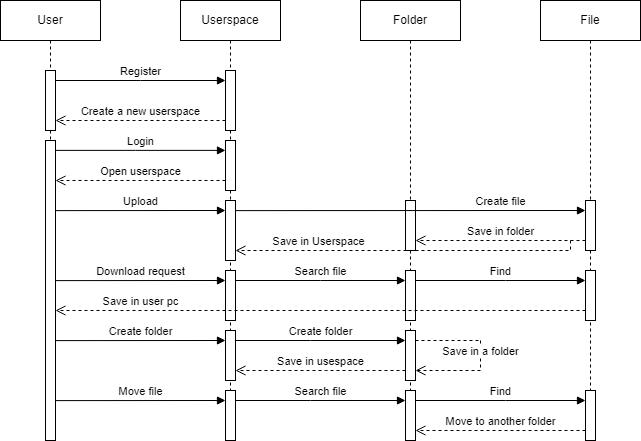

The diagram above was exported from draw.io. Its source (the exported page's mxGraphModel, read from the mxfile embedded in the PNG):
<mxGraphModel dx="883" dy="515" grid="1" gridSize="10" guides="1" tooltips="1" connect="1" arrows="1" fold="1" page="1" pageScale="1" pageWidth="850" pageHeight="1100" math="0" shadow="0">
  <root>
    <mxCell id="0" />
    <mxCell id="1" parent="0" />
    <mxCell id="aM9ryv3xv72pqoxQDRHE-1" value="User" style="shape=umlLifeline;perimeter=lifelinePerimeter;whiteSpace=wrap;html=1;container=0;dropTarget=0;collapsible=0;recursiveResize=0;outlineConnect=0;portConstraint=eastwest;newEdgeStyle={&quot;edgeStyle&quot;:&quot;elbowEdgeStyle&quot;,&quot;elbow&quot;:&quot;vertical&quot;,&quot;curved&quot;:0,&quot;rounded&quot;:0};" parent="1" vertex="1">
      <mxGeometry x="40" y="40" width="100" height="440" as="geometry" />
    </mxCell>
    <mxCell id="aM9ryv3xv72pqoxQDRHE-2" value="" style="html=1;points=[];perimeter=orthogonalPerimeter;outlineConnect=0;targetShapes=umlLifeline;portConstraint=eastwest;newEdgeStyle={&quot;edgeStyle&quot;:&quot;elbowEdgeStyle&quot;,&quot;elbow&quot;:&quot;vertical&quot;,&quot;curved&quot;:0,&quot;rounded&quot;:0};" parent="aM9ryv3xv72pqoxQDRHE-1" vertex="1">
      <mxGeometry x="45" y="70" width="10" height="60" as="geometry" />
    </mxCell>
    <mxCell id="YFEFwFsa_G8L20kFfMkQ-8" value="" style="html=1;points=[];perimeter=orthogonalPerimeter;outlineConnect=0;targetShapes=umlLifeline;portConstraint=eastwest;newEdgeStyle={&quot;edgeStyle&quot;:&quot;elbowEdgeStyle&quot;,&quot;elbow&quot;:&quot;vertical&quot;,&quot;curved&quot;:0,&quot;rounded&quot;:0};" vertex="1" parent="aM9ryv3xv72pqoxQDRHE-1">
      <mxGeometry x="45" y="140" width="10" height="300" as="geometry" />
    </mxCell>
    <mxCell id="aM9ryv3xv72pqoxQDRHE-5" value="Userspace" style="shape=umlLifeline;perimeter=lifelinePerimeter;whiteSpace=wrap;html=1;container=0;dropTarget=0;collapsible=0;recursiveResize=0;outlineConnect=0;portConstraint=eastwest;newEdgeStyle={&quot;edgeStyle&quot;:&quot;elbowEdgeStyle&quot;,&quot;elbow&quot;:&quot;vertical&quot;,&quot;curved&quot;:0,&quot;rounded&quot;:0};" parent="1" vertex="1">
      <mxGeometry x="220" y="40" width="100" height="440" as="geometry" />
    </mxCell>
    <mxCell id="aM9ryv3xv72pqoxQDRHE-6" value="" style="html=1;points=[];perimeter=orthogonalPerimeter;outlineConnect=0;targetShapes=umlLifeline;portConstraint=eastwest;newEdgeStyle={&quot;edgeStyle&quot;:&quot;elbowEdgeStyle&quot;,&quot;elbow&quot;:&quot;vertical&quot;,&quot;curved&quot;:0,&quot;rounded&quot;:0};" parent="aM9ryv3xv72pqoxQDRHE-5" vertex="1">
      <mxGeometry x="45" y="70" width="10" height="60" as="geometry" />
    </mxCell>
    <mxCell id="YFEFwFsa_G8L20kFfMkQ-9" value="" style="html=1;points=[];perimeter=orthogonalPerimeter;outlineConnect=0;targetShapes=umlLifeline;portConstraint=eastwest;newEdgeStyle={&quot;edgeStyle&quot;:&quot;elbowEdgeStyle&quot;,&quot;elbow&quot;:&quot;vertical&quot;,&quot;curved&quot;:0,&quot;rounded&quot;:0};" vertex="1" parent="aM9ryv3xv72pqoxQDRHE-5">
      <mxGeometry x="45" y="140" width="10" height="50" as="geometry" />
    </mxCell>
    <mxCell id="YFEFwFsa_G8L20kFfMkQ-13" value="" style="html=1;points=[];perimeter=orthogonalPerimeter;outlineConnect=0;targetShapes=umlLifeline;portConstraint=eastwest;newEdgeStyle={&quot;edgeStyle&quot;:&quot;elbowEdgeStyle&quot;,&quot;elbow&quot;:&quot;vertical&quot;,&quot;curved&quot;:0,&quot;rounded&quot;:0};" vertex="1" parent="aM9ryv3xv72pqoxQDRHE-5">
      <mxGeometry x="45" y="200" width="10" height="60" as="geometry" />
    </mxCell>
    <mxCell id="YFEFwFsa_G8L20kFfMkQ-18" value="" style="html=1;points=[];perimeter=orthogonalPerimeter;outlineConnect=0;targetShapes=umlLifeline;portConstraint=eastwest;newEdgeStyle={&quot;edgeStyle&quot;:&quot;elbowEdgeStyle&quot;,&quot;elbow&quot;:&quot;vertical&quot;,&quot;curved&quot;:0,&quot;rounded&quot;:0};" vertex="1" parent="aM9ryv3xv72pqoxQDRHE-5">
      <mxGeometry x="45" y="270" width="10" height="50" as="geometry" />
    </mxCell>
    <mxCell id="YFEFwFsa_G8L20kFfMkQ-26" value="" style="html=1;points=[];perimeter=orthogonalPerimeter;outlineConnect=0;targetShapes=umlLifeline;portConstraint=eastwest;newEdgeStyle={&quot;edgeStyle&quot;:&quot;elbowEdgeStyle&quot;,&quot;elbow&quot;:&quot;vertical&quot;,&quot;curved&quot;:0,&quot;rounded&quot;:0};" vertex="1" parent="aM9ryv3xv72pqoxQDRHE-5">
      <mxGeometry x="45" y="330" width="10" height="50" as="geometry" />
    </mxCell>
    <mxCell id="YFEFwFsa_G8L20kFfMkQ-40" value="" style="html=1;points=[];perimeter=orthogonalPerimeter;outlineConnect=0;targetShapes=umlLifeline;portConstraint=eastwest;newEdgeStyle={&quot;edgeStyle&quot;:&quot;elbowEdgeStyle&quot;,&quot;elbow&quot;:&quot;vertical&quot;,&quot;curved&quot;:0,&quot;rounded&quot;:0};" vertex="1" parent="aM9ryv3xv72pqoxQDRHE-5">
      <mxGeometry x="45" y="390" width="10" height="50" as="geometry" />
    </mxCell>
    <mxCell id="aM9ryv3xv72pqoxQDRHE-7" value="Register" style="html=1;verticalAlign=bottom;endArrow=block;edgeStyle=elbowEdgeStyle;elbow=vertical;curved=0;rounded=0;" parent="1" source="aM9ryv3xv72pqoxQDRHE-2" target="aM9ryv3xv72pqoxQDRHE-6" edge="1">
      <mxGeometry relative="1" as="geometry">
        <mxPoint x="195" y="130" as="sourcePoint" />
        <Array as="points">
          <mxPoint x="180" y="120" />
        </Array>
      </mxGeometry>
    </mxCell>
    <mxCell id="aM9ryv3xv72pqoxQDRHE-8" value="Create a new userspace" style="html=1;verticalAlign=bottom;endArrow=open;dashed=1;endSize=8;edgeStyle=elbowEdgeStyle;elbow=vertical;curved=0;rounded=0;" parent="1" edge="1">
      <mxGeometry relative="1" as="geometry">
        <mxPoint x="95" y="160" as="targetPoint" />
        <Array as="points">
          <mxPoint x="190" y="160" />
        </Array>
        <mxPoint x="265" y="160" as="sourcePoint" />
      </mxGeometry>
    </mxCell>
    <mxCell id="YFEFwFsa_G8L20kFfMkQ-2" value="Folder" style="shape=umlLifeline;perimeter=lifelinePerimeter;whiteSpace=wrap;html=1;container=0;dropTarget=0;collapsible=0;recursiveResize=0;outlineConnect=0;portConstraint=eastwest;newEdgeStyle={&quot;edgeStyle&quot;:&quot;elbowEdgeStyle&quot;,&quot;elbow&quot;:&quot;vertical&quot;,&quot;curved&quot;:0,&quot;rounded&quot;:0};" vertex="1" parent="1">
      <mxGeometry x="400" y="40" width="100" height="440" as="geometry" />
    </mxCell>
    <mxCell id="YFEFwFsa_G8L20kFfMkQ-3" value="" style="html=1;points=[];perimeter=orthogonalPerimeter;outlineConnect=0;targetShapes=umlLifeline;portConstraint=eastwest;newEdgeStyle={&quot;edgeStyle&quot;:&quot;elbowEdgeStyle&quot;,&quot;elbow&quot;:&quot;vertical&quot;,&quot;curved&quot;:0,&quot;rounded&quot;:0};" vertex="1" parent="YFEFwFsa_G8L20kFfMkQ-2">
      <mxGeometry x="45" y="200" width="10" height="50" as="geometry" />
    </mxCell>
    <mxCell id="YFEFwFsa_G8L20kFfMkQ-21" value="" style="html=1;points=[];perimeter=orthogonalPerimeter;outlineConnect=0;targetShapes=umlLifeline;portConstraint=eastwest;newEdgeStyle={&quot;edgeStyle&quot;:&quot;elbowEdgeStyle&quot;,&quot;elbow&quot;:&quot;vertical&quot;,&quot;curved&quot;:0,&quot;rounded&quot;:0};" vertex="1" parent="YFEFwFsa_G8L20kFfMkQ-2">
      <mxGeometry x="45" y="270" width="10" height="50" as="geometry" />
    </mxCell>
    <mxCell id="YFEFwFsa_G8L20kFfMkQ-29" value="" style="html=1;points=[];perimeter=orthogonalPerimeter;outlineConnect=0;targetShapes=umlLifeline;portConstraint=eastwest;newEdgeStyle={&quot;edgeStyle&quot;:&quot;elbowEdgeStyle&quot;,&quot;elbow&quot;:&quot;vertical&quot;,&quot;curved&quot;:0,&quot;rounded&quot;:0};" vertex="1" parent="YFEFwFsa_G8L20kFfMkQ-2">
      <mxGeometry x="45" y="330" width="10" height="50" as="geometry" />
    </mxCell>
    <mxCell id="YFEFwFsa_G8L20kFfMkQ-42" value="" style="html=1;points=[];perimeter=orthogonalPerimeter;outlineConnect=0;targetShapes=umlLifeline;portConstraint=eastwest;newEdgeStyle={&quot;edgeStyle&quot;:&quot;elbowEdgeStyle&quot;,&quot;elbow&quot;:&quot;vertical&quot;,&quot;curved&quot;:0,&quot;rounded&quot;:0};" vertex="1" parent="YFEFwFsa_G8L20kFfMkQ-2">
      <mxGeometry x="45" y="390" width="10" height="50" as="geometry" />
    </mxCell>
    <mxCell id="YFEFwFsa_G8L20kFfMkQ-4" value="File" style="shape=umlLifeline;perimeter=lifelinePerimeter;whiteSpace=wrap;html=1;container=0;dropTarget=0;collapsible=0;recursiveResize=0;outlineConnect=0;portConstraint=eastwest;newEdgeStyle={&quot;edgeStyle&quot;:&quot;elbowEdgeStyle&quot;,&quot;elbow&quot;:&quot;vertical&quot;,&quot;curved&quot;:0,&quot;rounded&quot;:0};" vertex="1" parent="1">
      <mxGeometry x="580" y="40" width="100" height="440" as="geometry" />
    </mxCell>
    <mxCell id="YFEFwFsa_G8L20kFfMkQ-5" value="" style="html=1;points=[];perimeter=orthogonalPerimeter;outlineConnect=0;targetShapes=umlLifeline;portConstraint=eastwest;newEdgeStyle={&quot;edgeStyle&quot;:&quot;elbowEdgeStyle&quot;,&quot;elbow&quot;:&quot;vertical&quot;,&quot;curved&quot;:0,&quot;rounded&quot;:0};" vertex="1" parent="YFEFwFsa_G8L20kFfMkQ-4">
      <mxGeometry x="45" y="200" width="10" height="50" as="geometry" />
    </mxCell>
    <mxCell id="YFEFwFsa_G8L20kFfMkQ-22" value="" style="html=1;points=[];perimeter=orthogonalPerimeter;outlineConnect=0;targetShapes=umlLifeline;portConstraint=eastwest;newEdgeStyle={&quot;edgeStyle&quot;:&quot;elbowEdgeStyle&quot;,&quot;elbow&quot;:&quot;vertical&quot;,&quot;curved&quot;:0,&quot;rounded&quot;:0};" vertex="1" parent="YFEFwFsa_G8L20kFfMkQ-4">
      <mxGeometry x="45" y="270" width="10" height="50" as="geometry" />
    </mxCell>
    <mxCell id="YFEFwFsa_G8L20kFfMkQ-44" value="" style="html=1;points=[];perimeter=orthogonalPerimeter;outlineConnect=0;targetShapes=umlLifeline;portConstraint=eastwest;newEdgeStyle={&quot;edgeStyle&quot;:&quot;elbowEdgeStyle&quot;,&quot;elbow&quot;:&quot;vertical&quot;,&quot;curved&quot;:0,&quot;rounded&quot;:0};" vertex="1" parent="YFEFwFsa_G8L20kFfMkQ-4">
      <mxGeometry x="45" y="390" width="10" height="50" as="geometry" />
    </mxCell>
    <mxCell id="YFEFwFsa_G8L20kFfMkQ-11" value="Login" style="html=1;verticalAlign=bottom;endArrow=block;edgeStyle=elbowEdgeStyle;elbow=vertical;curved=0;rounded=0;" edge="1" parent="1" source="YFEFwFsa_G8L20kFfMkQ-8" target="YFEFwFsa_G8L20kFfMkQ-9">
      <mxGeometry relative="1" as="geometry">
        <mxPoint x="90" y="189.89000000000001" as="sourcePoint" />
        <Array as="points">
          <mxPoint x="175" y="189.89000000000001" />
        </Array>
        <mxPoint x="260" y="189.89000000000001" as="targetPoint" />
      </mxGeometry>
    </mxCell>
    <mxCell id="YFEFwFsa_G8L20kFfMkQ-12" value="Open userspace" style="html=1;verticalAlign=bottom;endArrow=open;dashed=1;endSize=8;edgeStyle=elbowEdgeStyle;elbow=vertical;curved=0;rounded=0;" edge="1" parent="1" source="YFEFwFsa_G8L20kFfMkQ-9" target="YFEFwFsa_G8L20kFfMkQ-8">
      <mxGeometry relative="1" as="geometry">
        <mxPoint x="90" y="220" as="targetPoint" />
        <Array as="points">
          <mxPoint x="185" y="220" />
        </Array>
        <mxPoint x="260" y="220" as="sourcePoint" />
      </mxGeometry>
    </mxCell>
    <mxCell id="YFEFwFsa_G8L20kFfMkQ-14" value="Upload" style="html=1;verticalAlign=bottom;endArrow=block;edgeStyle=elbowEdgeStyle;elbow=vertical;curved=0;rounded=0;" edge="1" parent="1">
      <mxGeometry relative="1" as="geometry">
        <mxPoint x="95" y="250.11" as="sourcePoint" />
        <Array as="points">
          <mxPoint x="175" y="250" />
        </Array>
        <mxPoint x="265" y="250.11" as="targetPoint" />
      </mxGeometry>
    </mxCell>
    <mxCell id="YFEFwFsa_G8L20kFfMkQ-15" value="Create file" style="html=1;verticalAlign=bottom;endArrow=block;edgeStyle=elbowEdgeStyle;elbow=vertical;curved=0;rounded=0;" edge="1" parent="1" target="YFEFwFsa_G8L20kFfMkQ-5">
      <mxGeometry x="0.5144" relative="1" as="geometry">
        <mxPoint x="275" y="250.11" as="sourcePoint" />
        <Array as="points">
          <mxPoint x="355" y="250" />
        </Array>
        <mxPoint x="445" y="250.11" as="targetPoint" />
        <mxPoint as="offset" />
      </mxGeometry>
    </mxCell>
    <mxCell id="YFEFwFsa_G8L20kFfMkQ-16" value="Save in folder" style="html=1;verticalAlign=bottom;endArrow=open;dashed=1;endSize=8;edgeStyle=elbowEdgeStyle;elbow=vertical;curved=0;rounded=0;" edge="1" parent="1">
      <mxGeometry relative="1" as="geometry">
        <mxPoint x="454.9999999999999" y="280" as="targetPoint" />
        <Array as="points">
          <mxPoint x="550" y="280" />
        </Array>
        <mxPoint x="625.0000000000001" y="280" as="sourcePoint" />
      </mxGeometry>
    </mxCell>
    <mxCell id="YFEFwFsa_G8L20kFfMkQ-17" value="Save in Userspace" style="html=1;verticalAlign=bottom;endArrow=open;dashed=1;endSize=8;edgeStyle=elbowEdgeStyle;elbow=vertical;curved=0;rounded=0;" edge="1" parent="1" target="YFEFwFsa_G8L20kFfMkQ-13">
      <mxGeometry x="0.5211" relative="1" as="geometry">
        <mxPoint x="455" y="270" as="targetPoint" />
        <Array as="points">
          <mxPoint x="600" y="290" />
          <mxPoint x="520" y="290" />
          <mxPoint x="550" y="270" />
        </Array>
        <mxPoint x="610" y="280" as="sourcePoint" />
        <mxPoint as="offset" />
      </mxGeometry>
    </mxCell>
    <mxCell id="YFEFwFsa_G8L20kFfMkQ-19" value="Download request" style="html=1;verticalAlign=bottom;endArrow=block;edgeStyle=elbowEdgeStyle;elbow=vertical;curved=0;rounded=0;" edge="1" parent="1">
      <mxGeometry relative="1" as="geometry">
        <mxPoint x="95" y="320.11" as="sourcePoint" />
        <Array as="points">
          <mxPoint x="175" y="320" />
        </Array>
        <mxPoint x="265" y="320.11" as="targetPoint" />
      </mxGeometry>
    </mxCell>
    <mxCell id="YFEFwFsa_G8L20kFfMkQ-20" value="Search file" style="html=1;verticalAlign=bottom;endArrow=block;edgeStyle=elbowEdgeStyle;elbow=vertical;curved=0;rounded=0;" edge="1" parent="1" source="YFEFwFsa_G8L20kFfMkQ-18" target="YFEFwFsa_G8L20kFfMkQ-21">
      <mxGeometry relative="1" as="geometry">
        <mxPoint x="280" y="320.11" as="sourcePoint" />
        <Array as="points">
          <mxPoint x="360" y="320" />
        </Array>
        <mxPoint x="450" y="320.11" as="targetPoint" />
      </mxGeometry>
    </mxCell>
    <mxCell id="YFEFwFsa_G8L20kFfMkQ-23" value="Find" style="html=1;verticalAlign=bottom;endArrow=block;edgeStyle=elbowEdgeStyle;elbow=vertical;curved=0;rounded=0;" edge="1" parent="1" source="YFEFwFsa_G8L20kFfMkQ-21" target="YFEFwFsa_G8L20kFfMkQ-22">
      <mxGeometry relative="1" as="geometry">
        <mxPoint x="460" y="320" as="sourcePoint" />
        <Array as="points">
          <mxPoint x="545" y="320" />
        </Array>
        <mxPoint x="630" y="320" as="targetPoint" />
      </mxGeometry>
    </mxCell>
    <mxCell id="YFEFwFsa_G8L20kFfMkQ-24" value="Save in user pc" style="html=1;verticalAlign=bottom;endArrow=open;dashed=1;endSize=8;edgeStyle=elbowEdgeStyle;elbow=vertical;curved=0;rounded=0;" edge="1" parent="1" target="YFEFwFsa_G8L20kFfMkQ-8">
      <mxGeometry x="0.6792" relative="1" as="geometry">
        <mxPoint x="455" y="350" as="targetPoint" />
        <Array as="points">
          <mxPoint x="550" y="350" />
        </Array>
        <mxPoint x="625" y="350" as="sourcePoint" />
        <mxPoint as="offset" />
      </mxGeometry>
    </mxCell>
    <mxCell id="YFEFwFsa_G8L20kFfMkQ-27" value="Create folder" style="html=1;verticalAlign=bottom;endArrow=block;edgeStyle=elbowEdgeStyle;elbow=vertical;curved=0;rounded=0;" edge="1" parent="1">
      <mxGeometry relative="1" as="geometry">
        <mxPoint x="95" y="380.11" as="sourcePoint" />
        <Array as="points">
          <mxPoint x="175" y="380" />
        </Array>
        <mxPoint x="265" y="380.11" as="targetPoint" />
      </mxGeometry>
    </mxCell>
    <mxCell id="YFEFwFsa_G8L20kFfMkQ-28" value="Create folder" style="html=1;verticalAlign=bottom;endArrow=block;edgeStyle=elbowEdgeStyle;elbow=vertical;curved=0;rounded=0;" edge="1" parent="1" source="YFEFwFsa_G8L20kFfMkQ-26" target="YFEFwFsa_G8L20kFfMkQ-29">
      <mxGeometry relative="1" as="geometry">
        <mxPoint x="270" y="380.11" as="sourcePoint" />
        <Array as="points">
          <mxPoint x="350" y="380" />
        </Array>
        <mxPoint x="440" y="380.11" as="targetPoint" />
      </mxGeometry>
    </mxCell>
    <mxCell id="YFEFwFsa_G8L20kFfMkQ-30" value="Save in usespace" style="html=1;verticalAlign=bottom;endArrow=open;dashed=1;endSize=8;edgeStyle=elbowEdgeStyle;elbow=vertical;curved=0;rounded=0;" edge="1" parent="1" source="YFEFwFsa_G8L20kFfMkQ-29" target="YFEFwFsa_G8L20kFfMkQ-26">
      <mxGeometry relative="1" as="geometry">
        <mxPoint x="269.9999999999999" y="410" as="targetPoint" />
        <Array as="points">
          <mxPoint x="365" y="410" />
        </Array>
        <mxPoint x="440.0000000000001" y="410" as="sourcePoint" />
      </mxGeometry>
    </mxCell>
    <mxCell id="YFEFwFsa_G8L20kFfMkQ-31" value="Save in a folder" style="html=1;verticalAlign=bottom;endArrow=open;dashed=1;endSize=8;edgeStyle=elbowEdgeStyle;elbow=vertical;curved=0;rounded=0;" edge="1" parent="1">
      <mxGeometry x="-0.5789" relative="1" as="geometry">
        <mxPoint x="455" y="410" as="targetPoint" />
        <Array as="points">
          <mxPoint x="520" y="410" />
        </Array>
        <mxPoint x="520" y="380" as="sourcePoint" />
        <mxPoint as="offset" />
      </mxGeometry>
    </mxCell>
    <mxCell id="YFEFwFsa_G8L20kFfMkQ-33" value="" style="endArrow=none;dashed=1;html=1;rounded=0;" edge="1" parent="1" source="YFEFwFsa_G8L20kFfMkQ-29">
      <mxGeometry width="50" height="50" relative="1" as="geometry">
        <mxPoint x="510" y="430" as="sourcePoint" />
        <mxPoint x="520" y="380" as="targetPoint" />
      </mxGeometry>
    </mxCell>
    <mxCell id="YFEFwFsa_G8L20kFfMkQ-41" value="Move file" style="html=1;verticalAlign=bottom;endArrow=block;edgeStyle=elbowEdgeStyle;elbow=vertical;curved=0;rounded=0;" edge="1" parent="1">
      <mxGeometry relative="1" as="geometry">
        <mxPoint x="95" y="440.11" as="sourcePoint" />
        <Array as="points">
          <mxPoint x="175" y="440" />
        </Array>
        <mxPoint x="265" y="440.11" as="targetPoint" />
      </mxGeometry>
    </mxCell>
    <mxCell id="YFEFwFsa_G8L20kFfMkQ-43" value="Search file" style="html=1;verticalAlign=bottom;endArrow=block;edgeStyle=elbowEdgeStyle;elbow=vertical;curved=0;rounded=0;" edge="1" parent="1">
      <mxGeometry relative="1" as="geometry">
        <mxPoint x="275" y="440" as="sourcePoint" />
        <Array as="points">
          <mxPoint x="350" y="440" />
        </Array>
        <mxPoint x="445" y="440" as="targetPoint" />
      </mxGeometry>
    </mxCell>
    <mxCell id="YFEFwFsa_G8L20kFfMkQ-45" value="Find" style="html=1;verticalAlign=bottom;endArrow=block;edgeStyle=elbowEdgeStyle;elbow=vertical;curved=0;rounded=0;" edge="1" parent="1">
      <mxGeometry relative="1" as="geometry">
        <mxPoint x="455" y="440" as="sourcePoint" />
        <Array as="points">
          <mxPoint x="545" y="440" />
        </Array>
        <mxPoint x="625" y="440" as="targetPoint" />
      </mxGeometry>
    </mxCell>
    <mxCell id="YFEFwFsa_G8L20kFfMkQ-46" value="Move to another folder" style="html=1;verticalAlign=bottom;endArrow=open;dashed=1;endSize=8;edgeStyle=elbowEdgeStyle;elbow=vertical;curved=0;rounded=0;" edge="1" parent="1" target="YFEFwFsa_G8L20kFfMkQ-42">
      <mxGeometry relative="1" as="geometry">
        <mxPoint x="95" y="470" as="targetPoint" />
        <Array as="points">
          <mxPoint x="550" y="470" />
        </Array>
        <mxPoint x="625" y="470" as="sourcePoint" />
        <mxPoint as="offset" />
      </mxGeometry>
    </mxCell>
  </root>
</mxGraphModel>